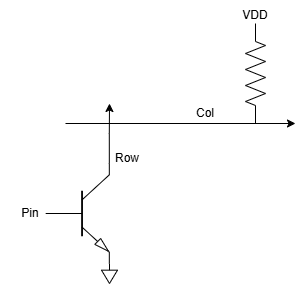

The diagram above was exported from draw.io. Its source (the exported page's mxGraphModel, read from the mxfile embedded in the PNG):
<mxGraphModel dx="786" dy="562" grid="1" gridSize="10" guides="1" tooltips="1" connect="1" arrows="1" fold="1" page="1" pageScale="1" pageWidth="1100" pageHeight="850" background="none" math="0" shadow="0">
  <root>
    <mxCell id="0" />
    <mxCell id="1" parent="0" />
    <mxCell id="1cb643a89b7d889d-6" parent="1" style="verticalLabelPosition=bottom;shadow=0;dashed=0;align=center;html=1;verticalAlign=top;strokeWidth=1;shape=mxgraph.electrical.resistors.resistor_2;rounded=1;comic=0;labelBackgroundColor=none;fontFamily=Verdana;fontSize=12;rotation=-90;" value="" vertex="1">
      <mxGeometry height="20" width="100" x="450" y="150" as="geometry" />
    </mxCell>
    <mxCell id="Mc7Jx3DkKhkAVoSGUnuz-4" edge="1" parent="1" source="Mc7Jx3DkKhkAVoSGUnuz-1" style="edgeStyle=orthogonalEdgeStyle;rounded=0;orthogonalLoop=1;jettySize=auto;html=1;exitX=1;exitY=0;exitDx=0;exitDy=0;exitPerimeter=0;">
      <mxGeometry relative="1" as="geometry">
        <mxPoint x="354" y="190" as="targetPoint" />
      </mxGeometry>
    </mxCell>
    <mxCell id="Mc7Jx3DkKhkAVoSGUnuz-1" parent="1" style="verticalLabelPosition=bottom;shadow=0;dashed=0;align=center;html=1;verticalAlign=top;shape=mxgraph.electrical.transistors.npn_transistor_5;" value="" vertex="1">
      <mxGeometry height="100" width="64" x="290" y="250" as="geometry" />
    </mxCell>
    <mxCell id="Mc7Jx3DkKhkAVoSGUnuz-2" parent="1" style="pointerEvents=1;verticalLabelPosition=bottom;shadow=0;dashed=0;align=center;html=1;verticalAlign=top;shape=mxgraph.electrical.signal_sources.signal_ground;" value="" vertex="1">
      <mxGeometry height="20" width="16" x="346" y="350" as="geometry" />
    </mxCell>
    <mxCell id="Mc7Jx3DkKhkAVoSGUnuz-6" edge="1" parent="1" style="endArrow=classic;html=1;rounded=0;" value="">
      <mxGeometry height="50" relative="1" width="50" as="geometry">
        <mxPoint x="310" y="210" as="sourcePoint" />
        <mxPoint x="540" y="210" as="targetPoint" />
      </mxGeometry>
    </mxCell>
    <mxCell id="Mc7Jx3DkKhkAVoSGUnuz-7" parent="1" style="text;html=1;whiteSpace=wrap;strokeColor=none;fillColor=none;align=center;verticalAlign=middle;rounded=0;" value="Pin" vertex="1">
      <mxGeometry height="30" width="60" x="245" y="285" as="geometry" />
    </mxCell>
    <mxCell id="Mc7Jx3DkKhkAVoSGUnuz-8" parent="1" style="text;html=1;whiteSpace=wrap;strokeColor=none;fillColor=none;align=center;verticalAlign=middle;rounded=0;" value="Row" vertex="1">
      <mxGeometry height="30" width="60" x="342" y="230" as="geometry" />
    </mxCell>
    <mxCell id="Mc7Jx3DkKhkAVoSGUnuz-10" parent="1" style="text;html=1;whiteSpace=wrap;strokeColor=none;fillColor=none;align=center;verticalAlign=middle;rounded=0;" value="Col" vertex="1">
      <mxGeometry height="30" width="60" x="420" y="185" as="geometry" />
    </mxCell>
    <mxCell id="Mc7Jx3DkKhkAVoSGUnuz-11" parent="1" style="text;html=1;whiteSpace=wrap;strokeColor=none;fillColor=none;align=center;verticalAlign=middle;rounded=0;" value="VDD" vertex="1">
      <mxGeometry height="30" width="60" x="470" y="87" as="geometry" />
    </mxCell>
  </root>
</mxGraphModel>